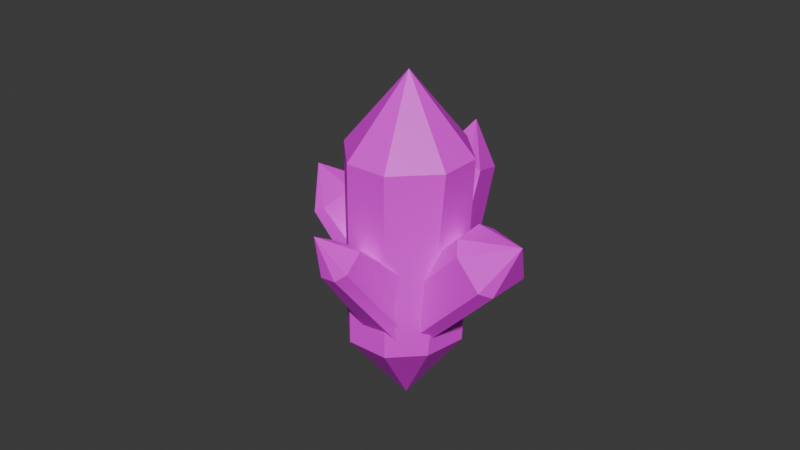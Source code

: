 # Source: CrystalSplitterBaby.blend  (saved by Blender 4.4.32; exported with 4.5.12 LTS)
import bpy
from mathutils import Matrix  # noqa: F401  (used for matrix-valued properties, if any)

bpy.ops.wm.read_factory_settings(use_empty=True)
scene = bpy.context.scene
scene.name = 'Scene'

# ---- collections
col_collection = bpy.data.collections.new('Collection'); scene.collection.children.link(col_collection)

# ---- images (referenced by path relative to the original .blend; pixels are not part of the script)
import os
ASSET_DIR = os.environ.get("B2B_ASSET_DIR", "")  # directory of the original .blend (textures are referenced by path, not embedded)
HERE = os.path.dirname(os.path.abspath(__file__))  # packed textures are extracted next to this script under _unpacked/

def load_image(name, relpath, width, height, colorspace="sRGB"):
    """Load a texture the original file referenced (path relative to the .blend, or extracted next to this script)."""
    p = next((c for c in (os.path.join(HERE, relpath), os.path.join(ASSET_DIR, relpath)) if relpath and os.path.exists(c)), "")
    if p:
        img = bpy.data.images.load(p, check_existing=True)
        img.name = name
    else:  # same state as the original file: an image datablock whose file is absent (Cycles renders it pink)
        img = bpy.data.images.new(name, width, height)
        img.source = "FILE"
        img.filepath = "//" + (relpath or name)
    img.colorspace_settings.name = colorspace
    return img
img_untitled_006 = load_image('Untitled.006', '.', 1024, 1024, 'sRGB')

# ---- materials (node trees are filled in below, after node groups)
mat_material_008 = bpy.data.materials.new('Material.008')
mat_material_008.roughness = 0.5

# ---- material node trees
mat_material_008.use_nodes = True; mat_material_008.node_tree.nodes.clear()
_N = mat_material_008.node_tree.nodes; _L = mat_material_008.node_tree.links
n0 = _N.new('ShaderNodeBsdfPrincipled'); n0.name = 'Principled BSDF'; n0.location = (10, 300)
n0.inputs[27].default_value = (0.0, 0.0, 0.0, 1.0)
n0.inputs[28].default_value = 1.0
n1 = _N.new('ShaderNodeOutputMaterial'); n1.name = 'Material Output'; n1.location = (300, 300)
n2 = _N.new('ShaderNodeNormalMap'); n2.name = 'Normal Map'; n2.location = (-300, -300)
n2.label = 'Normal/Map'
n2.inputs[0].default_value = 0.0
n3 = _N.new('ShaderNodeTexImage'); n3.name = 'Image Texture'; n3.location = (-300, 600)
n3.image = img_untitled_006
_L.new(n0.outputs[0], n1.inputs[0])
_L.new(n2.outputs[0], n0.inputs[5])
_L.new(n3.outputs[0], n0.inputs[0])
n1.is_active_output = True

# ---- world
world_world = bpy.data.worlds.new('World'); scene.world = world_world
world_world.use_nodes = True; world_world.node_tree.nodes.clear()
_N = world_world.node_tree.nodes; _L = world_world.node_tree.links
n0 = _N.new('ShaderNodeOutputWorld'); n0.name = 'World Output'; n0.location = (300, 300)
n1 = _N.new('ShaderNodeBackground'); n1.name = 'Background'; n1.location = (10, 300)
n1.inputs[0].default_value = (0.05088, 0.05088, 0.05088, 1.0)
_L.new(n1.outputs[0], n0.inputs[0])
n0.is_active_output = True
world_world.color = (0.05088, 0.05088, 0.05088)
world_world.sun_shadow_jitter_overblur = 0.0

# ---- meshes
me_cube_018 = bpy.data.meshes.new('Cube.018')
me_cube_018.from_pydata([(-0.5245, -1.067, 0.0), (-1.161, -0.4305, 0.0), (-0.5235, -1.067, 3.27), (-1.161, -0.4295, 3.27), (-1.161, 0.0, 0.0), (-0.5245, 0.9331, 0.0), (-1.161, 0.0, 3.27), (-0.5235, 0.9331, 3.27), (0.8391, -0.4305, 0.0), (0.0, -1.067, 0.0), (0.8391, -0.4295, 3.27), (0.0, -1.067, 3.27), (0.0, 0.9331, 0.0), (0.8391, 0.0, 0.0), (0.0, 0.9331, 3.27), (0.8391, 0.0, 3.27), (0.0, 0.0, 4.563), (0.8285, -1.698, -1.17), (-0.4335, -1.466, -1.991), (-2.045, -3.971, 2.642), (-3.308, -3.739, 1.82), (-1.261, -0.5616, -2.075), (-1.449, 0.7919, -1.402), (-4.134, -2.835, 1.736), (-4.323, -1.481, 2.409), (1.188, 0.08985, -0.01793), (1.441, -1.059, -0.3178), (-1.623, -1.978, 4.166), (-1.434, -3.333, 3.492), (-0.8511, 1.435, -0.6189), (0.4204, 1.152, -0.03978), (-3.712, -0.8424, 3.26), (-2.449, -1.075, 4.082), (-4.072, -3.353, 4.518), (-0.7841, -1.365, -1.122), (-1.343, -0.838, -1.202), (-2.598, -3.24, -0.7951), (-3.158, -2.712, -0.8759), (-1.658, -0.4654, -0.8125), (-1.65, -0.3405, 0.0), (-3.472, -2.341, -0.4874), (-3.465, -2.216, 0.0), (-0.4523, -1.47, 0.0), (-0.4601, -1.595, -0.6398), (-2.267, -3.344, 0.0), (-2.275, -3.469, -0.3147), (-1.326, -0.5704, 0.0), (-0.7674, -1.097, 0.0), (-3.142, -2.445, 0.7565), (-2.582, -2.973, 0.8373), (-3.635, -3.633, 0.0), (-0.9917, -0.7564, 0.0), (-0.5749, -0.3313, 0.7135), (-0.4135, -3.513, 1.669), (0.0, -3.266, 2.061), (0.0, 0.0, 0.8851), (0.9154, -0.3818, 0.0), (0.0, -3.187, 2.161), (0.633, -3.407, 1.953), (0.0, -1.293, -0.9356), (-0.7747, -1.106, -0.5611), (0.0, -3.866, 1.224), (0.0, -3.715, 1.322), (1.132, -0.7314, 0.0), (0.7156, -1.156, -0.764), (0.7423, -3.583, 1.651), (0.5318, -3.797, 1.31), (0.0, -4.475, 2.215), (-1.048, 0.5738, -1.026), (-0.5908, 1.175, -0.2774), (-4.37, 0.6065, 1.382), (-4.157, 0.8859, 1.73), (0.0, 1.02, 0.0), (0.0, 0.0, 1.049), (-3.98, 0.8141, 2.08), (-3.263, 0.0, 2.608), (-0.9797, -1.14, -0.5561), (-1.19, 0.0, -1.128), (-4.094, -0.7093, 1.249), (-4.436, 0.0, 1.335), (0.0, -0.6942, 0.9473), (-0.598, -1.295, 0.0), (-3.329, -0.3597, 2.629), (-3.788, -0.9616, 1.879), (-5.129, 0.0, 2.352), (1.233, 0.843, -2.522)], [], [(11, 0, 9), (14, 7, 16), (10, 15, 16), (6, 3, 16), (3, 4, 1), (7, 12, 5), (15, 8, 13), (2, 11, 16), (2, 1, 0), (5, 6, 7), (13, 14, 15), (9, 10, 11), (16, 11, 10), (6, 16, 7), (14, 16, 15), (2, 16, 3), (13, 9, 1), (20, 23, 21, 18), (31, 24, 33), (27, 32, 33), (23, 20, 33), (32, 27, 25, 30), (24, 29, 22), (17, 19, 20, 18), (19, 28, 33), (24, 22, 21, 23), (30, 29, 31, 32), (28, 26, 25, 27), (33, 28, 27), (23, 33, 24), (31, 33, 32), (19, 33, 20), (43, 36, 34), (48, 41, 50), (44, 49, 50), (40, 37, 50), (35, 40, 38), (41, 46, 39), (47, 44, 42), (36, 45, 50), (36, 35, 34), (39, 40, 41), (47, 48, 49), (45, 42, 44), (50, 45, 44), (40, 50, 41), (48, 50, 49), (36, 50, 37), (39, 47, 43), (60, 53, 51), (65, 58, 67), (61, 66, 67), (57, 54, 67), (54, 55, 52), (56, 65, 63), (66, 59, 64), (53, 62, 67), (53, 52, 51), (56, 57, 58), (64, 65, 66), (62, 59, 61), (67, 62, 61), (57, 67, 58), (65, 67, 66), (53, 67, 54), (64, 60, 52), (77, 70, 68), (82, 75, 84), (78, 83, 84), (74, 71, 84), (71, 72, 69), (75, 80, 73), (81, 78, 76), (70, 79, 84), (70, 69, 68), (75, 72, 74), (81, 82, 83), (77, 78, 79), (84, 79, 78), (74, 84, 75), (82, 84, 83), (70, 84, 71), (73, 81, 77), (11, 2, 0), (3, 6, 4), (7, 14, 12), (15, 10, 8), (2, 3, 1), (5, 4, 6), (13, 12, 14), (9, 8, 10), (1, 4, 5), (5, 12, 13), (13, 8, 9), (9, 0, 1), (1, 5, 13), (24, 31, 29), (22, 29, 30, 25, 26, 17, 18, 21), (43, 45, 36), (35, 37, 40), (41, 48, 46), (47, 49, 44), (36, 37, 35), (39, 38, 40), (47, 46, 48), (45, 43, 42), (35, 38, 39), (39, 46, 47), (47, 42, 43), (43, 34, 35), (35, 39, 43), (60, 62, 53), (54, 57, 55), (56, 58, 65), (66, 61, 59), (53, 54, 52), (56, 55, 57), (64, 63, 65), (62, 60, 59), (52, 55, 64), (55, 56, 64), (56, 63, 64), (64, 59, 60), (60, 51, 52), (77, 79, 70), (71, 74, 72), (75, 82, 80), (81, 83, 78), (70, 71, 69), (75, 73, 72), (81, 80, 82), (77, 76, 78), (69, 72, 73), (73, 80, 81), (81, 76, 77), (77, 68, 69), (69, 73, 77), (22, 29, 85), (18, 21, 85), (30, 25, 85), (26, 17, 85), (85, 17, 18), (30, 85, 29), (22, 85, 21), (26, 85, 25), (26, 28, 19, 17)])
me_cube_018.polygons.foreach_set('use_smooth', [True] * 146)
_k = set([(0, 1), (0, 2), (0, 9), (1, 3), (1, 4), (2, 3), (2, 11), (2, 16), (3, 6), (3, 16), (4, 5), (4, 6), (5, 7), (5, 12), (6, 7), (6, 16), (7, 14), (7, 16), (8, 9), (8, 10), (8, 13), (9, 11), (10, 11), (10, 15), (10, 16), (11, 16), (12, 13), (12, 14), (13, 15), (14, 15), (14, 16), (15, 16), (17, 18), (17, 19), (17, 26), (17, 85), (18, 20), (18, 21), (18, 85), (19, 20), (19, 28), (19, 33), (20, 23), (20, 33), (21, 22), (21, 23), (21, 85), (22, 24), (22, 29), (22, 85), (23, 24), (23, 33), (24, 31), (24, 33), (25, 26), (25, 27), (25, 30), (25, 85), (26, 28), (26, 85), (27, 28), (27, 32), (27, 33), (28, 33), (29, 30), (29, 31), (29, 85), (30, 32), (30, 85), (31, 32), (31, 33), (32, 33), (34, 35), (34, 36), (34, 43), (35, 37), (35, 38), (36, 37), (36, 45), (36, 50), (37, 40), (37, 50), (38, 39), (38, 40), (39, 41), (39, 46), (40, 41), (40, 50), (41, 48), (41, 50), (42, 43), (42, 44), (42, 47), (43, 45), (44, 45), (44, 49), (44, 50), (45, 50), (46, 47), (46, 48), (47, 49), (48, 49), (48, 50), (49, 50), (51, 52), (51, 53), (51, 60), (52, 54), (52, 55), (53, 54), (53, 62), (53, 67), (54, 57), (54, 67), (55, 56), (55, 57), (56, 57), (56, 58), (56, 63), (57, 58), (57, 67), (58, 65), (58, 67), (59, 60), (59, 61), (59, 62), (59, 64), (60, 62), (61, 62), (61, 66), (61, 67), (62, 67), (63, 64), (63, 65), (64, 66), (65, 66), (65, 67), (66, 67), (68, 69), (68, 70), (68, 77), (69, 71), (69, 72), (70, 71), (70, 79), (70, 84), (71, 74), (71, 84), (72, 73), (72, 74), (72, 75), (73, 75), (73, 80), (74, 75), (74, 84), (75, 80), (75, 82), (75, 84), (76, 77), (76, 78), (76, 81), (77, 78), (77, 79), (78, 79), (78, 81), (78, 83), (78, 84), (79, 84), (80, 81), (80, 82), (81, 83), (82, 83), (82, 84), (83, 84)])
me_cube_018.attributes.new('sharp_edge', 'BOOLEAN', 'EDGE').data.foreach_set('value', [ (min(e.vertices), max(e.vertices)) in _k for e in me_cube_018.edges])
_uv = me_cube_018.uv_layers.new(name='UVMap')
_uv.uv.foreach_set('vector', [0.5469, 0.7346, 0.5914, 0.9016, 0.5468, 0.8992, 0.9245, 0.5353, 0.8801, 0.5377, 0.8941, 0.4412, 0.3344, 0.578, 0.3764, 0.5915, 0.3251, 0.6781, 0.6804, 0.9675, 0.6373, 0.9618, 0.6804, 0.8747, 0.8824, 0.2552, 0.9268, 0.4395, 0.8823, 0.4393, 0.8801, 0.5377, 0.9245, 0.7034, 0.8799, 0.7058, 0.3764, 0.5915, 0.3583, 0.443, 0.4004, 0.4566, 0.599, 0.9237, 0.5985, 0.8861, 0.6804, 0.8747, 0.838, 0.2566, 0.8823, 0.4393, 0.838, 0.4406, 0.8799, 0.7058, 0.8357, 0.5242, 0.8801, 0.5377, 0.6855, 0.5721, 0.6512, 0.4412, 0.7066, 0.4454, 0.5468, 0.8992, 0.5028, 0.7495, 0.5469, 0.7346, 0.3251, 0.6781, 0.2846, 0.5893, 0.3344, 0.578, 0.8357, 0.5242, 0.8941, 0.4412, 0.8801, 0.5377, 0.4004, 0.6267, 0.3251, 0.6781, 0.3764, 0.5915, 0.599, 0.9237, 0.6804, 0.8747, 0.6373, 0.9618, 0.6855, 0.5721, 0.7171, 0.6359, 0.6301, 0.6516, 0.3459, 0.1315, 0.4003, 0.1314, 0.4004, 0.443, 0.3458, 0.443, 0.5985, 0.1136, 0.5521, 0.1524, 0.4743, 0.0, 1.0, 0.5664, 0.9245, 0.5664, 0.9741, 0.4412, 0.4595, 0.1695, 0.4004, 0.1501, 0.4743, 0.0, 0.0, 0.1507, 0.05735, 0.1497, 0.1059, 0.4539, 0.04836, 0.4549, 0.5985, 0.1298, 0.6533, 0.4396, 0.5985, 0.4412, 0.2517, 0.443, 0.2516, 0.1315, 0.3459, 0.1315, 0.3458, 0.443, 0.1986, 0.119, 0.1503, 0.1349, 0.07494, 0.0, 0.5521, 0.1524, 0.5985, 0.4045, 0.506, 0.4215, 0.4595, 0.1695, 0.7475, 0.4396, 0.6533, 0.4396, 0.6532, 0.1282, 0.7475, 0.1282, 0.1503, 0.1349, 0.1986, 0.4391, 0.1059, 0.4539, 0.05735, 0.1497, 0.07494, 0.0, 0.1503, 0.1349, 0.05735, 0.1497, 0.4595, 0.1695, 0.4743, 0.0, 0.5521, 0.1524, 0.6532, 0.1282, 0.6984, 0.0, 0.7475, 0.1282, 0.2516, 0.1315, 0.3002, 0.0, 0.3459, 0.1315, 0.06587, 0.8709, 0.07534, 0.7284, 0.1035, 0.8626, 0.8685, 0.7921, 0.8357, 0.783, 0.8708, 0.7058, 0.9342, 0.7587, 0.9146, 0.7808, 0.8708, 0.7058, 0.2428, 0.5255, 0.2077, 0.5209, 0.2248, 0.443, 0.2494, 0.6124, 0.2428, 0.5255, 0.2846, 0.6171, 0.7844, 0.2648, 0.8228, 0.4026, 0.7843, 0.4007, 0.2846, 0.6259, 0.2461, 0.7772, 0.246, 0.6264, 0.07534, 0.7284, 0.0378, 0.7366, 0.03716, 0.6511, 0.4808, 0.9116, 0.4277, 0.8127, 0.4755, 0.8118, 0.7843, 0.4007, 0.7475, 0.2799, 0.7844, 0.2648, 0.9342, 0.9024, 0.8685, 0.7921, 0.9146, 0.7808, 0.2106, 0.7678, 0.246, 0.6264, 0.2461, 0.7772, 0.03716, 0.6511, 0.0378, 0.7366, 0.0, 0.7281, 0.2428, 0.5255, 0.2248, 0.443, 0.2846, 0.5031, 0.8685, 0.7921, 0.8708, 0.7058, 0.9146, 0.7808, 0.07534, 0.7284, 0.03716, 0.6511, 0.1035, 0.7053, 0.4004, 0.7567, 0.4755, 0.7346, 0.5028, 0.7906, 0.7475, 0.2648, 0.7853, 0.06985, 0.7916, 0.2648, 0.8082, 0.7129, 0.7863, 0.7141, 0.7953, 0.6447, 0.8904, 0.1857, 0.9126, 0.1878, 0.8959, 0.2552, 0.5443, 0.5911, 0.5687, 0.5887, 0.558, 0.6645, 0.5687, 0.5887, 0.5552, 0.4257, 0.5974, 0.4215, 0.7648, 0.9005, 0.8082, 0.7129, 0.8082, 0.8982, 0.9126, 0.1878, 0.8842, 0.0, 0.9283, 0.004274, 0.7853, 0.06985, 0.7597, 0.06985, 0.7788, 0.0, 0.7853, 0.06985, 0.838, 0.2627, 0.7916, 0.2648, 0.7648, 0.9005, 0.7576, 0.7112, 0.7863, 0.7141, 0.804, 0.5611, 0.7853, 0.4412, 0.8132, 0.4434, 0.8627, 0.1876, 0.8842, 0.0, 0.8904, 0.1857, 0.8959, 0.2552, 0.8627, 0.1876, 0.8904, 0.1857, 0.7576, 0.7112, 0.7953, 0.6447, 0.7863, 0.7141, 0.9283, 0.1998, 0.8959, 0.2552, 0.9126, 0.1878, 0.5974, 0.6004, 0.558, 0.6645, 0.5687, 0.5887, 0.804, 0.5611, 0.8357, 0.6248, 0.7487, 0.6406, 0.383, 0.6781, 0.2858, 0.8269, 0.3322, 0.6782, 0.02376, 0.9685, 0.0, 0.9327, 0.08662, 0.8709, 0.3692, 0.8274, 0.383, 0.8663, 0.2846, 0.8873, 0.5006, 0.6626, 0.5248, 0.6599, 0.5206, 0.7346, 0.5248, 0.6599, 0.4502, 0.4273, 0.5025, 0.4215, 0.6968, 0.8713, 0.6437, 0.6704, 0.6968, 0.6693, 0.2106, 0.6607, 0.1645, 0.862, 0.1585, 0.6647, 0.2858, 0.8269, 0.3093, 0.8269, 0.2846, 0.8873, 0.5443, 0.6659, 0.5025, 0.4215, 0.5443, 0.4344, 0.4428, 0.6508, 0.4502, 0.4273, 0.5006, 0.6626, 0.5985, 0.6558, 0.6512, 0.8747, 0.606, 0.8601, 0.383, 0.6781, 0.3692, 0.8274, 0.3093, 0.8269, 0.2846, 0.8873, 0.3093, 0.8269, 0.3692, 0.8274, 0.5006, 0.6626, 0.5206, 0.7346, 0.4428, 0.6508, 0.02376, 0.9685, 0.08662, 0.8709, 0.08662, 0.9813, 0.5443, 0.6659, 0.5206, 0.7346, 0.5248, 0.6599, 0.1327, 0.999, 0.1035, 0.8979, 0.1836, 0.863, 0.5469, 0.7346, 0.5914, 0.7371, 0.5914, 0.9016, 0.8824, 0.2552, 0.9268, 0.2555, 0.9268, 0.4395, 0.8801, 0.5377, 0.9245, 0.5353, 0.9245, 0.7034, 0.3764, 0.5915, 0.3344, 0.578, 0.3583, 0.443, 0.838, 0.2566, 0.8824, 0.2552, 0.8823, 0.4393, 0.8799, 0.7058, 0.8357, 0.6924, 0.8357, 0.5242, 0.6855, 0.5721, 0.6301, 0.5679, 0.6512, 0.4412, 0.5468, 0.8992, 0.5028, 0.9141, 0.5028, 0.7495, 0.6301, 0.6516, 0.5985, 0.6269, 0.5985, 0.5879, 0.5985, 0.5879, 0.6301, 0.5679, 0.6855, 0.5721, 0.6855, 0.5721, 0.7171, 0.5968, 0.7171, 0.6359, 0.7171, 0.6359, 0.6855, 0.6558, 0.6301, 0.6516, 0.6301, 0.6516, 0.5985, 0.5879, 0.6855, 0.5721, 0.5985, 0.1298, 0.6532, 0.1282, 0.6533, 0.4396, 0.2018, 0.5988, 0.148, 0.6511, 0.05382, 0.6511, 0.0, 0.5988, 0.0, 0.5072, 0.05382, 0.4549, 0.148, 0.4549, 0.2018, 0.5072, 0.06587, 0.8709, 0.0378, 0.7366, 0.07534, 0.7284, 0.2494, 0.6124, 0.2077, 0.5209, 0.2428, 0.5255, 0.7844, 0.2648, 0.8228, 0.2666, 0.8228, 0.4026, 0.2846, 0.6259, 0.2846, 0.7767, 0.2461, 0.7772, 0.4808, 0.9116, 0.433, 0.9126, 0.4277, 0.8127, 0.7843, 0.4007, 0.7475, 0.4158, 0.7475, 0.2799, 0.9342, 0.9024, 0.8882, 0.9138, 0.8685, 0.7921, 0.2106, 0.7678, 0.2106, 0.6171, 0.246, 0.6264, 0.4277, 0.8127, 0.4004, 0.7927, 0.4004, 0.7567, 0.4004, 0.7567, 0.4277, 0.7356, 0.4755, 0.7346, 0.4755, 0.7346, 0.5028, 0.7546, 0.5028, 0.7906, 0.5028, 0.7906, 0.4755, 0.8118, 0.4277, 0.8127, 0.4277, 0.8127, 0.4004, 0.7567, 0.5028, 0.7906, 0.7475, 0.2648, 0.7597, 0.06985, 0.7853, 0.06985, 0.5687, 0.5887, 0.5443, 0.5911, 0.5552, 0.4257, 0.7648, 0.9005, 0.7863, 0.7141, 0.8082, 0.7129, 0.9126, 0.1878, 0.8904, 0.1857, 0.8842, 0.0, 0.7853, 0.06985, 0.8122, 0.06864, 0.838, 0.2627, 0.7648, 0.9005, 0.7171, 0.8827, 0.7576, 0.7112, 0.804, 0.5611, 0.7487, 0.5569, 0.7853, 0.4412, 0.8627, 0.1876, 0.838, 0.0163, 0.8842, 0.0, 0.7487, 0.6406, 0.7171, 0.6159, 0.804, 0.5611, 0.7171, 0.6159, 0.7171, 0.5768, 0.804, 0.5611, 0.7171, 0.5768, 0.7487, 0.5569, 0.804, 0.5611, 0.804, 0.5611, 0.8357, 0.5857, 0.8357, 0.6248, 0.8357, 0.6248, 0.804, 0.6447, 0.7487, 0.6406, 0.383, 0.6781, 0.3093, 0.8269, 0.2858, 0.8269, 0.5248, 0.6599, 0.5006, 0.6626, 0.4502, 0.4273, 0.6968, 0.8713, 0.6512, 0.8747, 0.6437, 0.6704, 0.2106, 0.6607, 0.2106, 0.8613, 0.1645, 0.862, 0.5443, 0.6659, 0.5248, 0.6599, 0.5025, 0.4215, 0.4428, 0.6508, 0.4004, 0.4503, 0.4502, 0.4273, 0.5985, 0.6558, 0.6437, 0.6704, 0.6512, 0.8747, 0.1035, 0.6511, 0.1585, 0.6647, 0.1645, 0.862, 0.2128, 0.964, 0.1836, 1.0, 0.1327, 0.999, 0.1327, 0.999, 0.1035, 0.9619, 0.1035, 0.8979, 0.1035, 0.8979, 0.1327, 0.862, 0.1836, 0.863, 0.1836, 0.863, 0.2128, 0.9001, 0.2128, 0.964, 0.2128, 0.964, 0.1327, 0.999, 0.1836, 0.863, 0.5985, 0.1136, 0.5521, 0.1524, 0.4743, 0.0, 1.0, 0.5664, 0.9245, 0.5664, 0.9741, 0.4412, 0.4595, 0.1695, 0.4004, 0.1501, 0.4743, 0.0, 0.1986, 0.119, 0.1503, 0.1349, 0.07494, 0.0, 0.07494, 0.0, 0.1503, 0.1349, 0.05735, 0.1497, 0.4595, 0.1695, 0.4743, 0.0, 0.5521, 0.1524, 0.6532, 0.1282, 0.6984, 0.0, 0.7475, 0.1282, 0.2516, 0.1315, 0.3002, 0.0, 0.3459, 0.1315, 0.1986, 0.443, 0.1987, 0.1314, 0.2516, 0.1315, 0.2517, 0.443])
me_cube_018.materials.append(mat_material_008)
me_cube_018.update()
me_cube_018.normals_split_custom_set([tuple(v) for v in zip(*[iter([0.0, -1.0, -4.889e-09, 0.0, -1.0, -5.496e-10, 0.0, -1.0, 0.0, 0.0, 0.8107, 0.5855, 0.0, 0.8107, 0.5855, 0.0, 0.8107, 0.5855, 0.8387, 0.0, 0.5447, 0.8387, 0.0, 0.5447, 0.8387, 0.0, 0.5447, -0.7439, 0.0, 0.6683, -0.7439, 0.0, 0.6683, -0.7439, 0.0, 0.6683, -1.0, 0.0, 0.0, -1.0, 0.0, 0.0, -1.0, 0.0, 0.0, 0.0, 1.0, 0.0, 0.0, 1.0, 0.0, 0.0, 1.0, 0.0, 1.0, 0.0, 0.0, 1.0, 0.0, 0.0, 1.0, 0.0, 0.0, 0.0, -0.7711, 0.6367, 0.0, -0.7711, 0.6367, 0.0, -0.7711, 0.6367, -0.7071, -0.7071, 0.0002213, -0.7071, -0.7071, 0.0002213, -0.7071, -0.7071, 0.0002213, -0.8261, 0.5635, 5.472e-05, -0.8259, 0.5639, 0.0002037, -0.8258, 0.564, 0.0002584, 0.7436, 0.6687, 0.0, 0.7436, 0.6687, 0.0, 0.7436, 0.6687, 0.0, 0.6044, -0.7967, 0.0001999, 0.6047, -0.7964, 4.945e-05, 0.6048, -0.7963, 0.0, 0.5054, -0.6654, 0.5494, 0.5054, -0.6654, 0.5494, 0.5054, -0.6654, 0.5494, -0.6632, 0.453, 0.5958, -0.6632, 0.453, 0.5958, -0.6632, 0.453, 0.5958, 0.6696, 0.6021, 0.4349, 0.6696, 0.6021, 0.4349, 0.6696, 0.6021, 0.4349, -0.5334, -0.5334, 0.6565, -0.5334, -0.5334, 0.6565, -0.5334, -0.5334, 0.6565, 0.0, 0.0, -1.0, 0.0, 0.0, -1.0, 0.0, 0.0, -1.0, -0.4981, -0.5204, -0.6936, -0.4982, -0.5204, -0.6936, -0.4981, -0.5204, -0.6936, -0.4981, -0.5204, -0.6936, -0.8669, 0.3173, 0.3846, -0.8669, 0.3173, 0.3846, -0.8669, 0.3173, 0.3846, 0.05958, 0.1467, 0.9874, 0.05958, 0.1467, 0.9874, 0.05958, 0.1467, 0.9874, -0.7283, -0.6764, -0.1096, -0.7283, -0.6764, -0.1096, -0.7283, -0.6764, -0.1096, 0.5541, 0.5354, 0.6375, 0.5418, 0.5545, 0.6316, 0.6023, 0.4511, 0.6586, 0.6114, 0.4334, 0.6621, -0.6758, 0.7339, -0.06811, -0.6808, 0.7283, -0.07804, -0.6818, 0.7271, -0.08034, 0.1238, -0.8886, -0.4416, 0.1238, -0.8886, -0.4417, 0.1237, -0.8886, -0.4416, 0.1237, -0.8886, -0.4416, 0.1981, -0.847, 0.4932, 0.1981, -0.847, 0.4932, 0.1981, -0.847, 0.4932, -0.8285, 0.1524, -0.5388, -0.8287, 0.1523, -0.5386, -0.8286, 0.1523, -0.5387, -0.8285, 0.1524, -0.5388, -0.04338, 0.8731, 0.4856, -0.02917, 0.864, 0.5026, -0.09835, 0.8973, 0.4304, -0.111, 0.902, 0.4171, 0.8426, -0.1173, 0.5257, 0.7918, 0.01212, 0.6107, 0.8046, -0.01612, 0.5935, 0.8482, -0.1362, 0.5119, 0.3375, -0.381, 0.8608, 0.3375, -0.381, 0.8608, 0.3375, -0.381, 0.8608, -0.9906, -0.1364, -0.003389, -0.9906, -0.1364, -0.003389, -0.9906, -0.1364, -0.003389, -0.4259, 0.4535, 0.7829, -0.4259, 0.4535, 0.7829, -0.4259, 0.4535, 0.7829, -0.2273, -0.971, 0.0745, -0.2273, -0.971, 0.0745, -0.2273, -0.971, 0.0745, 0.5045, -0.5967, -0.624, 0.5045, -0.5967, -0.624, 0.5045, -0.5967, -0.624, -0.9019, 0.1087, 0.418, -0.9019, 0.1087, 0.418, -0.9019, 0.1087, 0.418, 0.1841, -0.871, 0.4555, 0.1841, -0.871, 0.4555, 0.1841, -0.871, 0.4555, -0.821, -0.1079, -0.5607, -0.821, -0.1079, -0.5607, -0.821, -0.1079, -0.5607, -0.5188, 0.3681, -0.7716, -0.5188, 0.3681, -0.7716, -0.5188, 0.3681, -0.7716, -0.5196, 0.6753, 0.5234, -0.1197, 0.1555, 0.9806, 0.0, 0.0, 1.0, 0.1733, -0.1157, 0.978, 0.6804, -0.4542, 0.5751, 0.0, 0.0, 1.0, 0.007921, -0.9004, -0.4349, 0.007921, -0.9004, -0.4349, 0.007921, -0.9004, -0.4349, -0.01027, -0.1618, -0.9868, -0.01027, -0.1618, -0.9868, -0.01027, -0.1618, -0.9868, -0.7221, 0.6836, -0.1063, -0.7122, 0.6855, -0.1512, -0.7089, 0.6858, -0.1646, 0.1816, 0.2183, 0.9588, 0.1465, 0.2753, 0.9501, 0.1371, 0.2902, 0.9471, 0.7011, -0.6753, 0.2289, 0.7216, -0.6791, 0.1344, 0.6955, -0.6735, 0.2504, 0.193, -0.9135, 0.3582, 0.193, -0.9135, 0.3582, 0.193, -0.9135, 0.3582, -0.9927, 0.1196, -0.01477, -0.9927, 0.1196, -0.01477, -0.9927, 0.1196, -0.01477, -0.443, -0.3432, 0.8283, -0.443, -0.3432, 0.8283, -0.443, -0.3432, 0.8283, -0.3843, -0.5238, -0.7602, -0.3843, -0.5238, -0.7602, -0.3843, -0.5238, -0.7602, 0.6691, 0.7113, -0.2153, 0.6625, 0.7072, -0.2469, 0.6953, 0.7015, -0.1565, -0.9191, -0.3331, -0.2106, -0.7189, -0.5274, -0.4528, -0.9372, -0.3021, -0.1743, 0.7961, -0.3511, 0.4928, 0.7961, -0.3511, 0.4928, 0.7961, -0.3511, 0.4928, 0.1914, -0.8363, -0.5139, 0.1914, -0.8363, -0.5139, 0.1914, -0.8363, -0.5139, -1.0, 0.0, 0.0, -1.0, 0.0, 0.0, -1.0, 0.0, 0.0, -0.9913, 0.04455, 0.1237, -0.4534, 0.302, 0.8386, -0.4299, 0.3059, 0.8495, 0.6277, 0.3298, 0.7052, 0.9424, 0.1117, 0.3154, 0.5681, 0.3527, 0.7435, 0.2154, -0.6261, -0.7494, 0.2837, -0.606, -0.7431, 0.2928, -0.6031, -0.742, -0.6758, -0.5613, -0.4777, -0.6758, -0.5613, -0.4777, -0.6758, -0.5613, -0.4777, -0.758, 0.1521, 0.6343, -0.8676, 0.1022, 0.4867, -0.8829, 0.09345, 0.4602, 0.4176, 0.465, 0.7807, 0.4176, 0.465, 0.7807, 0.4176, 0.465, 0.7807, 0.8955, -0.309, -0.3203, 0.8847, -0.3239, -0.3352, 0.8821, -0.3274, -0.3387, -1.0, 0.0, 0.0, -1.0, 0.0, 0.0, -1.0, 0.0, 0.0, -1.0, 0.0, 0.0, -1.0, 0.0, 0.0, -1.0, 0.0, 0.0, 0.324, 0.03954, 0.9452, 0.324, 0.03954, 0.9452, 0.324, 0.03954, 0.9452, 0.7519, -0.6574, -0.05036, 0.7519, -0.6574, -0.05036, 0.7519, -0.6574, -0.05036, -0.7126, 0.08822, 0.696, -0.7126, 0.08822, 0.696, -0.7126, 0.08822, 0.696, -0.02065, 0.7934, -0.6084, -0.02866, 0.8564, -0.5155, -0.1459, 0.7994, -0.5828, -0.5663, 0.263, -0.7811, -0.5968, 0.1399, -0.7901, -0.5624, 0.2763, -0.7794, -0.1359, 0.08215, 0.9873, -0.1359, 0.08215, 0.9873, -0.1359, 0.08215, 0.9873, -0.5907, -0.8061, -0.03572, -0.5907, -0.8061, -0.03572, -0.5907, -0.8061, -0.03572, -0.466, 0.7902, 0.398, -0.466, 0.7902, 0.398, -0.466, 0.7902, 0.398, 0.04765, 0.9806, 0.1904, 0.09505, 0.9486, 0.3018, 0.1002, 0.9441, 0.3139, 0.4276, -0.1306, 0.8945, 0.4276, -0.1306, 0.8945, 0.4276, -0.1306, 0.8945, -0.208, -0.9698, -0.1274, -0.208, -0.9698, -0.1274, -0.208, -0.9698, -0.1274, -0.8191, 0.1318, -0.5583, -0.8191, 0.1318, -0.5583, -0.8191, 0.1318, -0.5583, -0.3268, 0.8245, -0.462, -0.3268, 0.8245, -0.462, -0.3268, 0.8245, -0.462, 0.3054, 0.6931, 0.653, 0.3054, 0.6931, 0.653, 0.3054, 0.6931, 0.653, 0.1596, -0.866, 0.474, 0.2068, -0.834, 0.5116, 0.2226, -0.8222, 0.5238, -0.5934, -0.1906, -0.782, -0.5934, -0.1906, -0.782, -0.5934, -0.1906, -0.782, -0.7848, -0.313, -0.5349, -0.7848, -0.313, -0.5349, -0.7848, -0.313, -0.5349, -0.1208, 0.4634, 0.8779, -0.1208, 0.4634, 0.8779, -0.1208, 0.4634, 0.8779, -0.2426, -0.6788, 0.6931, -0.2426, -0.6788, 0.6931, -0.2426, -0.6788, 0.6931, -0.7103, 0.6932, -0.1221, -0.7103, 0.6932, -0.1221, -0.7103, 0.6932, -0.1221, 0.8162, -0.1134, -0.5665, 0.8537, -0.03435, -0.5196, 0.8708, -0.0868, -0.484, 0.0, -1.0, -4.889e-09, 0.0, -1.0, -5.44e-09, 0.0, -1.0, -5.496e-10, -1.0, 0.0, 0.0, -1.0, 0.0, 0.0, -1.0, 0.0, 0.0, 0.0, 1.0, 0.0, 0.0, 1.0, 0.0, 0.0, 1.0, 0.0, 1.0, 0.0, 0.0, 1.0, 0.0, 0.0, 1.0, 0.0, 0.0, -0.7071, -0.7071, 0.0002213, -0.7071, -0.7071, 0.0002213, -0.7071, -0.7071, 0.0002213, -0.8261, 0.5635, 5.472e-05, -0.8262, 0.5634, 0.0, -0.8259, 0.5639, 0.0002037, 0.7436, 0.6687, 0.0, 0.7436, 0.6687, 0.0, 0.7436, 0.6687, 0.0, 0.6044, -0.7967, 0.0001999, 0.6042, -0.7968, 0.0002493, 0.6047, -0.7964, 4.945e-05, 0.0, 0.0, -1.0, 0.0, 0.0, -1.0, 0.0, 0.0, -1.0, 0.0, 0.0, -1.0, 0.0, 0.0, -1.0, 0.0, 0.0, -1.0, 0.0, 0.0, -1.0, 0.0, 0.0, -1.0, 0.0, 0.0, -1.0, 0.0, 0.0, -1.0, 0.0, 0.0, -1.0, 0.0, 0.0, -1.0, 0.0, 0.0, -1.0, 0.0, 0.0, -1.0, 0.0, 0.0, -1.0, -0.6758, 0.7339, -0.06811, -0.6751, 0.7348, -0.06644, -0.6808, 0.7283, -0.07804, 0.5052, 0.4155, -0.7564, 0.3633, 0.5936, -0.7181, 0.4725, 0.3449, -0.811, 0.3492, 0.2308, -0.9082, 0.515, 0.3575, -0.7791, 0.5518, 0.4192, -0.721, 0.5518, 0.4193, -0.721, 0.5517, 0.4192, -0.7211, 0.5045, -0.5967, -0.624, 0.5045, -0.5967, -0.624, 0.5045, -0.5967, -0.624, -0.5188, 0.3681, -0.7716, -0.5188, 0.3681, -0.7716, -0.5188, 0.3681, -0.7716, -0.5196, 0.6753, 0.5234, -0.5454, 0.7087, 0.4476, -0.1197, 0.1555, 0.9806, 0.1733, -0.1157, 0.978, 0.7261, -0.4848, 0.4876, 0.6804, -0.4542, 0.5751, -0.01027, -0.1618, -0.9868, -0.01027, -0.1618, -0.9868, -0.01027, -0.1618, -0.9868, -0.7221, 0.6836, -0.1063, -0.7237, 0.6831, -0.09803, -0.7122, 0.6855, -0.1512, 0.1816, 0.2183, 0.9588, 0.191, 0.2026, 0.9604, 0.1465, 0.2753, 0.9501, 0.7011, -0.6753, 0.2289, 0.7235, -0.6791, 0.1237, 0.7216, -0.6791, 0.1344, 0.6904, 0.7134, -0.1195, 0.6956, 0.7091, -0.1157, 0.6691, 0.7113, -0.2153, 0.6691, 0.7113, -0.2153, 0.0, 0.0, -1.0, 0.6625, 0.7072, -0.2469, 0.6625, 0.7072, -0.2469, 0.7567, 0.6398, -0.1341, 0.6953, 0.7015, -0.1565, 0.6953, 0.7015, -0.1565, 0.6901, 0.713, -0.1239, 0.6904, 0.7134, -0.1195, 0.6904, 0.7134, -0.1195, 0.6691, 0.7113, -0.2153, 0.6953, 0.7015, -0.1565, -0.9191, -0.3331, -0.2106, -0.6779, -0.5518, -0.4857, -0.7189, -0.5274, -0.4528, -0.9913, 0.04455, 0.1237, -1.0, 0.0, 0.0, -0.4534, 0.302, 0.8386, 0.6277, 0.3298, 0.7052, 0.9526, 0.09713, 0.2882, 0.9424, 0.1117, 0.3154, 0.2154, -0.6261, -0.7494, 0.2031, -0.6294, -0.7501, 0.2837, -0.606, -0.7431, -0.758, 0.1521, 0.6343, -0.7283, 0.163, 0.6656, -0.8676, 0.1022, 0.4867, 0.725, 0.2559, 0.6394, 0.725, 0.2559, 0.6394, 0.725, 0.2559, 0.6394, 0.8955, -0.309, -0.3203, 0.8968, -0.3071, -0.3185, 0.8847, -0.3239, -0.3352, -0.46, -0.6054, -0.6496, -0.46, -0.6054, -0.6496, -0.46, -0.6054, -0.6496, -0.1459, 0.7994, -0.5828, -0.26, 0.7339, -0.6275, -0.02065, 0.7934, -0.6084, -0.26, 0.7339, -0.6275, 0.0111, 0.7007, -0.7134, -0.02065, 0.7934, -0.6084, 0.0111, 0.7007, -0.7134, 0.6774, 0.4206, -0.6036, -0.02065, 0.7934, -0.6084, -0.02065, 0.7934, -0.6084, -0.04063, 0.8582, -0.5118, -0.02866, 0.8564, -0.5155, -0.02866, 0.8564, -0.5155, 0.02407, 0.8526, -0.522, -0.1459, 0.7994, -0.5828, -0.5663, 0.263, -0.7811, -0.5996, 0.126, -0.7903, -0.5968, 0.1399, -0.7901, 0.04765, 0.9806, 0.1904, 0.04324, 0.9827, 0.1799, 0.09505, 0.9486, 0.3018, 0.4482, -0.0314, 0.8934, 0.4482, -0.0314, 0.8934, 0.4482, -0.0314, 0.8934, -0.2474, -0.935, -0.254, -0.2474, -0.935, -0.254, -0.2474, -0.935, -0.254, -0.3268, 0.8245, -0.462, -0.3268, 0.8245, -0.462, -0.3268, 0.8245, -0.462, 0.3162, 0.6801, 0.6614, 0.3162, 0.6801, 0.6614, 0.3162, 0.6801, 0.6614, 0.1596, -0.866, 0.474, 0.1459, -0.8744, 0.4627, 0.2068, -0.834, 0.5116, -0.4919, -0.4609, -0.7387, -0.4919, -0.4609, -0.7387, -0.4919, -0.4609, -0.7387, 0.7364, -0.3162, -0.5981, 0.138, -0.71, -0.6905, 0.8162, -0.1134, -0.5665, 0.8162, -0.1134, -0.5665, 0.818, 0.08308, -0.5691, 0.8537, -0.03435, -0.5196, 0.8537, -0.03435, -0.5196, 0.7957, -0.1477, -0.5874, 0.8708, -0.0868, -0.484, 0.8708, -0.0868, -0.484, 0.8915, -0.1439, -0.4294, 0.7364, -0.3162, -0.5981, 0.7364, -0.3162, -0.5981, 0.8162, -0.1134, -0.5665, 0.8708, -0.0868, -0.484, -0.1982, 0.8467, -0.4938, -0.1988, 0.8471, -0.4929, -0.1992, 0.8472, -0.4925, -0.05959, -0.1466, -0.9874, -0.05958, -0.1467, -0.9874, -0.05958, -0.1467, -0.9874, 0.7873, 0.5903, 0.1782, 0.7873, 0.5903, 0.1782, 0.7873, 0.5903, 0.1782, 0.8668, -0.3173, -0.3846, 0.8668, -0.3173, -0.3846, 0.8668, -0.3173, -0.3846, 0.4259, -0.4535, -0.7829, 0.4259, -0.4536, -0.7829, 0.4259, -0.4536, -0.7829, 0.2385, 0.9703, -0.04049, 0.2385, 0.9703, -0.04056, 0.2383, 0.9703, -0.0404, -0.3375, 0.381, -0.8608, -0.3375, 0.381, -0.8608, -0.3375, 0.381, -0.8608, 0.9701, 0.2268, 0.08606, 0.9701, 0.2268, 0.08606, 0.9701, 0.2268, 0.08606, 0.6733, -0.7361, 0.0687, 0.6733, -0.7361, 0.0687, 0.6733, -0.7361, 0.0687, 0.6733, -0.7361, 0.0687])] * 3)])

# ---- objects
ob_splitbaby = bpy.data.objects.new('SplitBaby', me_cube_018)

# ---- transforms, parenting, visibility, modifiers, constraints
ob_splitbaby.location = (0.4612, -0.04591, 2.082)
ob_splitbaby.rotation_euler = (-0.543, 0.5779, -0.9338)
ob_splitbaby.scale = (0.5912, 0.5912, 0.5912)
ob_splitbaby.color = (0.8, 0.8, 0.8, 1.0)

# ---- collection membership
col_collection.objects.link(ob_splitbaby)

# ---- scene / render settings (as saved in the file)
scene.frame_start = 1; scene.frame_end = 250; scene.frame_set(1)
scene.render.engine = 'BLENDER_EEVEE_NEXT'
bpy.context.view_layer.update()

# ---- added for rendering (the .blend has no active camera and no usable light): camera, sun
cam_auto = bpy.data.cameras.new('AutoCamera')
cam_auto.lens = 50.0
cam_auto.sensor_width = 36.0
cam_auto.clip_end = 1000.0
ob_auto_camera = bpy.data.objects.new('AutoCamera', cam_auto)
scene.collection.objects.link(ob_auto_camera)
ob_auto_camera.location = (9.93454, -12.0936, 11.5511)
ob_auto_camera.rotation_euler = (1.09748, -7.21219e-08, 0.694738)
scene.camera = ob_auto_camera
light_auto_sun = bpy.data.lights.new('AutoSun', 'SUN')
light_auto_sun.energy = 3.0
light_auto_sun.angle = 0.0523599
ob_auto_sun = bpy.data.objects.new('AutoSun', light_auto_sun)
scene.collection.objects.link(ob_auto_sun)
ob_auto_sun.rotation_euler = (0.872665, 0.174533, 0.523599)
bpy.context.view_layer.update()
